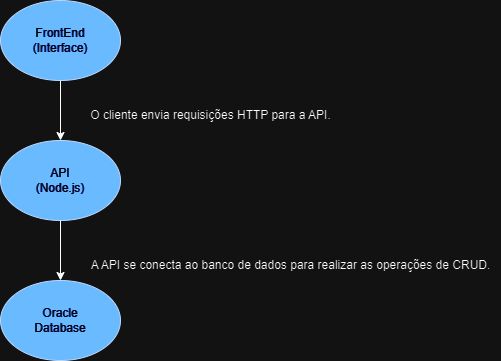

The diagram above was exported from draw.io. Its source (the exported page's mxGraphModel, read from the mxfile embedded in the PNG):
<mxGraphModel dx="826" dy="461" grid="1" gridSize="10" guides="1" tooltips="1" connect="1" arrows="1" fold="1" page="1" pageScale="1" pageWidth="827" pageHeight="1169" math="0" shadow="0">
  <root>
    <mxCell id="WIyWlLk6GJQsqaUBKTNV-0" />
    <mxCell id="WIyWlLk6GJQsqaUBKTNV-1" parent="WIyWlLk6GJQsqaUBKTNV-0" />
    <mxCell id="u9mIsQKEPitmuHfzvHK--3" value="" style="edgeStyle=orthogonalEdgeStyle;rounded=0;orthogonalLoop=1;jettySize=auto;html=1;" edge="1" parent="WIyWlLk6GJQsqaUBKTNV-1" source="u9mIsQKEPitmuHfzvHK--0" target="u9mIsQKEPitmuHfzvHK--1">
      <mxGeometry relative="1" as="geometry" />
    </mxCell>
    <mxCell id="u9mIsQKEPitmuHfzvHK--0" value="FrontEnd&lt;div&gt;(Interface)&lt;/div&gt;" style="ellipse;whiteSpace=wrap;html=1;fillColor=#0050ef;fontColor=#ffffff;strokeColor=#001DBC;" vertex="1" parent="WIyWlLk6GJQsqaUBKTNV-1">
      <mxGeometry x="60" y="120" width="120" height="80" as="geometry" />
    </mxCell>
    <mxCell id="u9mIsQKEPitmuHfzvHK--4" value="" style="edgeStyle=orthogonalEdgeStyle;rounded=0;orthogonalLoop=1;jettySize=auto;html=1;" edge="1" parent="WIyWlLk6GJQsqaUBKTNV-1" source="u9mIsQKEPitmuHfzvHK--1" target="u9mIsQKEPitmuHfzvHK--2">
      <mxGeometry relative="1" as="geometry" />
    </mxCell>
    <mxCell id="u9mIsQKEPitmuHfzvHK--1" value="API&lt;div&gt;(Node.js)&lt;/div&gt;" style="ellipse;whiteSpace=wrap;html=1;fillColor=#0050ef;fontColor=#ffffff;strokeColor=#001DBC;" vertex="1" parent="WIyWlLk6GJQsqaUBKTNV-1">
      <mxGeometry x="60" y="260" width="120" height="80" as="geometry" />
    </mxCell>
    <mxCell id="u9mIsQKEPitmuHfzvHK--2" value="Oracle&lt;div&gt;Database&lt;/div&gt;" style="ellipse;whiteSpace=wrap;html=1;fillColor=#0050ef;fontColor=#ffffff;strokeColor=#001DBC;" vertex="1" parent="WIyWlLk6GJQsqaUBKTNV-1">
      <mxGeometry x="60" y="400" width="120" height="80" as="geometry" />
    </mxCell>
    <mxCell id="u9mIsQKEPitmuHfzvHK--5" value="O cliente envia requisições HTTP para a API." style="text;html=1;align=center;verticalAlign=middle;resizable=0;points=[];autosize=1;strokeColor=none;fillColor=none;" vertex="1" parent="WIyWlLk6GJQsqaUBKTNV-1">
      <mxGeometry x="140" y="220" width="260" height="30" as="geometry" />
    </mxCell>
    <mxCell id="u9mIsQKEPitmuHfzvHK--6" value="A API se conecta ao banco de dados para realizar as operações de CRUD." style="text;html=1;align=center;verticalAlign=middle;resizable=0;points=[];autosize=1;strokeColor=none;fillColor=none;" vertex="1" parent="WIyWlLk6GJQsqaUBKTNV-1">
      <mxGeometry x="140" y="370" width="420" height="30" as="geometry" />
    </mxCell>
  </root>
</mxGraphModel>